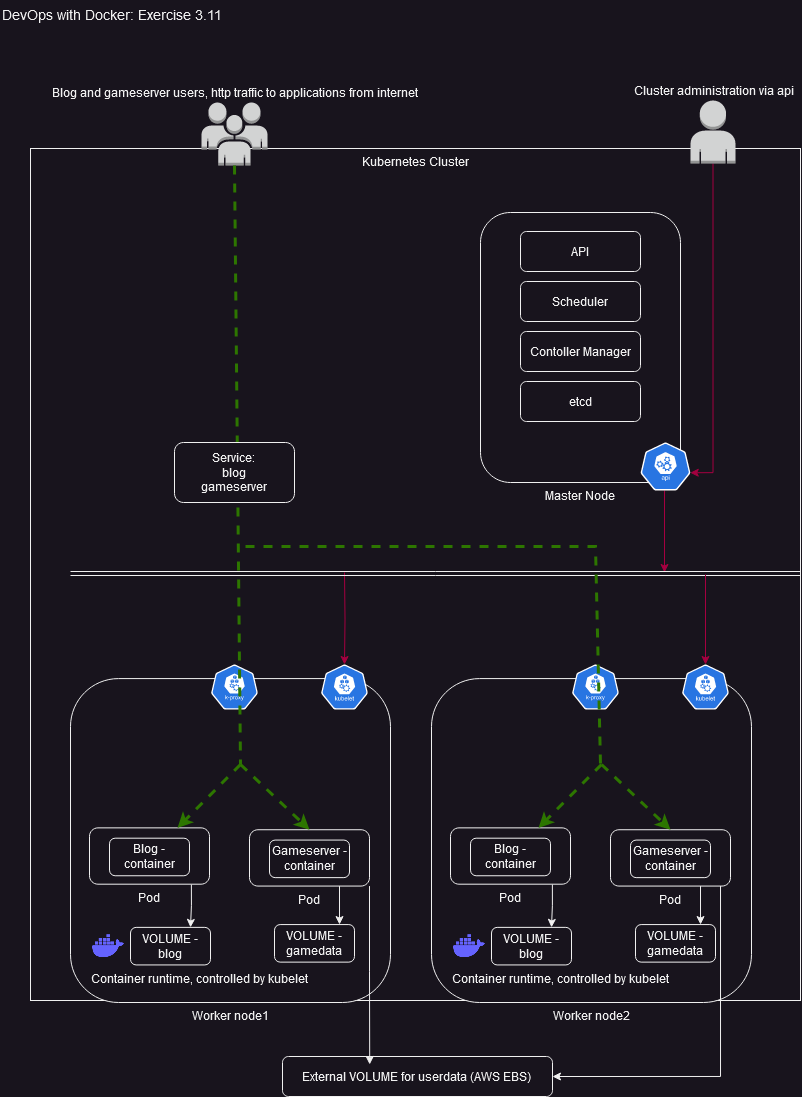

The diagram above was exported from draw.io. Its source (the exported page's mxGraphModel, read from the mxfile embedded in the PNG):
<mxGraphModel dx="1783" dy="1013" grid="0" gridSize="10" guides="1" tooltips="1" connect="1" arrows="1" fold="1" page="1" pageScale="1" pageWidth="827" pageHeight="1169" math="0" shadow="0">
  <root>
    <mxCell id="0" />
    <mxCell id="1" parent="0" />
    <mxCell id="HZlBNXC_4x1dJygbH-n3-1" value="Kubernetes Cluster" style="rounded=0;whiteSpace=wrap;html=1;align=center;verticalAlign=top;movable=0;resizable=0;rotatable=0;deletable=0;editable=0;locked=1;connectable=0;" vertex="1" parent="1">
      <mxGeometry x="30" y="158" width="770" height="852" as="geometry" />
    </mxCell>
    <mxCell id="HZlBNXC_4x1dJygbH-n3-2" value="DevOps with Docker: Exercise 3.11" style="text;whiteSpace=wrap;html=1;fontSize=14;" vertex="1" parent="1">
      <mxGeometry y="10" width="320" height="30" as="geometry" />
    </mxCell>
    <mxCell id="HZlBNXC_4x1dJygbH-n3-61" style="edgeStyle=orthogonalEdgeStyle;rounded=0;orthogonalLoop=1;jettySize=auto;html=1;exitX=0.5;exitY=1;exitDx=0;exitDy=0;exitPerimeter=0;entryX=0.995;entryY=0.63;entryDx=0;entryDy=0;entryPerimeter=0;fillColor=#d80073;strokeColor=#A50040;" edge="1" parent="1" source="HZlBNXC_4x1dJygbH-n3-93" target="HZlBNXC_4x1dJygbH-n3-43">
      <mxGeometry relative="1" as="geometry">
        <mxPoint x="729.5000000000002" y="184" as="sourcePoint" />
      </mxGeometry>
    </mxCell>
    <mxCell id="HZlBNXC_4x1dJygbH-n3-20" value="Master Node" style="rounded=1;whiteSpace=wrap;html=1;labelPosition=center;verticalLabelPosition=bottom;align=center;verticalAlign=top;" vertex="1" parent="1">
      <mxGeometry x="480" y="222" width="200" height="270" as="geometry" />
    </mxCell>
    <mxCell id="HZlBNXC_4x1dJygbH-n3-29" value="API" style="rounded=1;whiteSpace=wrap;html=1;" vertex="1" parent="1">
      <mxGeometry x="520" y="241" width="120" height="40" as="geometry" />
    </mxCell>
    <mxCell id="HZlBNXC_4x1dJygbH-n3-30" value="Scheduler" style="rounded=1;whiteSpace=wrap;html=1;" vertex="1" parent="1">
      <mxGeometry x="520" y="291" width="120" height="40" as="geometry" />
    </mxCell>
    <mxCell id="HZlBNXC_4x1dJygbH-n3-31" value="Contoller Manager" style="rounded=1;whiteSpace=wrap;html=1;" vertex="1" parent="1">
      <mxGeometry x="520" y="341" width="120" height="40" as="geometry" />
    </mxCell>
    <mxCell id="HZlBNXC_4x1dJygbH-n3-32" value="etcd" style="rounded=1;whiteSpace=wrap;html=1;" vertex="1" parent="1">
      <mxGeometry x="520" y="391" width="120" height="40" as="geometry" />
    </mxCell>
    <mxCell id="HZlBNXC_4x1dJygbH-n3-49" style="rounded=0;orthogonalLoop=1;jettySize=auto;html=1;exitX=0.5;exitY=1;exitDx=0;exitDy=0;exitPerimeter=0;fontColor=#FFFFFF;fillColor=#d80073;strokeColor=#A50040;" edge="1" parent="1">
      <mxGeometry relative="1" as="geometry">
        <mxPoint x="664" y="582" as="targetPoint" />
        <mxPoint x="664" y="500" as="sourcePoint" />
      </mxGeometry>
    </mxCell>
    <mxCell id="HZlBNXC_4x1dJygbH-n3-43" value="" style="sketch=0;html=1;dashed=0;whitespace=wrap;fillColor=#2875E2;strokeColor=#ffffff;points=[[0.005,0.63,0],[0.1,0.2,0],[0.9,0.2,0],[0.5,0,0],[0.995,0.63,0],[0.72,0.99,0],[0.5,1,0],[0.28,0.99,0]];verticalLabelPosition=bottom;align=center;verticalAlign=top;shape=mxgraph.kubernetes.icon;prIcon=api" vertex="1" parent="1">
      <mxGeometry x="640" y="452" width="50" height="48" as="geometry" />
    </mxCell>
    <mxCell id="HZlBNXC_4x1dJygbH-n3-51" style="edgeStyle=orthogonalEdgeStyle;rounded=0;orthogonalLoop=1;jettySize=auto;html=1;entryX=0.5;entryY=0;entryDx=0;entryDy=0;entryPerimeter=0;fillColor=#d80073;strokeColor=#A50040;" edge="1" parent="1" target="HZlBNXC_4x1dJygbH-n3-46">
      <mxGeometry relative="1" as="geometry">
        <mxPoint x="344" y="582" as="sourcePoint" />
      </mxGeometry>
    </mxCell>
    <mxCell id="HZlBNXC_4x1dJygbH-n3-48" value="" style="shape=link;html=1;rounded=0;" edge="1" parent="1">
      <mxGeometry width="100" relative="1" as="geometry">
        <mxPoint x="70" y="583" as="sourcePoint" />
        <mxPoint x="800" y="583" as="targetPoint" />
      </mxGeometry>
    </mxCell>
    <mxCell id="HZlBNXC_4x1dJygbH-n3-72" value="" style="group" vertex="1" connectable="0" parent="1">
      <mxGeometry x="70" y="674" width="320" height="338" as="geometry" />
    </mxCell>
    <mxCell id="HZlBNXC_4x1dJygbH-n3-3" value="Worker node1" style="rounded=1;whiteSpace=wrap;html=1;labelPosition=center;verticalLabelPosition=bottom;align=center;verticalAlign=top;" vertex="1" parent="HZlBNXC_4x1dJygbH-n3-72">
      <mxGeometry y="14.083333333333334" width="320" height="323.9166666666667" as="geometry" />
    </mxCell>
    <mxCell id="HZlBNXC_4x1dJygbH-n3-15" value="&lt;div&gt;VOLUME - &lt;br&gt;&lt;/div&gt;&lt;div&gt;gamedata&lt;br&gt;&lt;/div&gt;" style="rounded=1;whiteSpace=wrap;html=1;" vertex="1" parent="HZlBNXC_4x1dJygbH-n3-72">
      <mxGeometry x="204" y="260.0722222222222" width="80" height="37.55555555555556" as="geometry" />
    </mxCell>
    <mxCell id="HZlBNXC_4x1dJygbH-n3-45" value="" style="sketch=0;html=1;dashed=0;whitespace=wrap;fillColor=#2875E2;strokeColor=#ffffff;points=[[0.005,0.63,0],[0.1,0.2,0],[0.9,0.2,0],[0.5,0,0],[0.995,0.63,0],[0.72,0.99,0],[0.5,1,0],[0.28,0.99,0]];verticalLabelPosition=bottom;align=center;verticalAlign=top;shape=mxgraph.kubernetes.icon;prIcon=k_proxy" vertex="1" parent="HZlBNXC_4x1dJygbH-n3-72">
      <mxGeometry x="139" width="50" height="45.06666666666666" as="geometry" />
    </mxCell>
    <mxCell id="HZlBNXC_4x1dJygbH-n3-46" value="" style="sketch=0;html=1;dashed=0;whitespace=wrap;fillColor=#2875E2;strokeColor=#ffffff;points=[[0.005,0.63,0],[0.1,0.2,0],[0.9,0.2,0],[0.5,0,0],[0.995,0.63,0],[0.72,0.99,0],[0.5,1,0],[0.28,0.99,0]];verticalLabelPosition=bottom;align=center;verticalAlign=top;shape=mxgraph.kubernetes.icon;prIcon=kubelet" vertex="1" parent="HZlBNXC_4x1dJygbH-n3-72">
      <mxGeometry x="249" width="50" height="45.06666666666666" as="geometry" />
    </mxCell>
    <mxCell id="HZlBNXC_4x1dJygbH-n3-55" value="Container runtime, controlled by kubelet" style="shape=image;html=1;verticalAlign=top;verticalLabelPosition=bottom;labelBackgroundColor=none;imageAspect=0;aspect=fixed;image=https://cdn1.iconfinder.com/data/icons/unicons-line-vol-3/24/docker-128.png;align=left;" vertex="1" parent="HZlBNXC_4x1dJygbH-n3-72">
      <mxGeometry x="19" y="262.8888888888889" width="38.49444444444445" height="38.49444444444445" as="geometry" />
    </mxCell>
    <mxCell id="HZlBNXC_4x1dJygbH-n3-57" value="" style="group" vertex="1" connectable="0" parent="HZlBNXC_4x1dJygbH-n3-72">
      <mxGeometry x="19" y="165.24444444444444" width="120" height="56.333333333333336" as="geometry" />
    </mxCell>
    <mxCell id="HZlBNXC_4x1dJygbH-n3-4" value="Pod" style="rounded=1;whiteSpace=wrap;html=1;labelPosition=center;verticalLabelPosition=bottom;align=center;verticalAlign=top;" vertex="1" parent="HZlBNXC_4x1dJygbH-n3-57">
      <mxGeometry y="-1.8777777777777778" width="120" height="56.333333333333336" as="geometry" />
    </mxCell>
    <mxCell id="HZlBNXC_4x1dJygbH-n3-5" value="Blog - container" style="rounded=1;whiteSpace=wrap;html=1;" vertex="1" parent="HZlBNXC_4x1dJygbH-n3-57">
      <mxGeometry x="20" y="8.45" width="80" height="37.55555555555556" as="geometry" />
    </mxCell>
    <mxCell id="HZlBNXC_4x1dJygbH-n3-58" value="" style="group" vertex="1" connectable="0" parent="HZlBNXC_4x1dJygbH-n3-72">
      <mxGeometry x="179" y="167.12222222222223" width="120" height="56.333333333333336" as="geometry" />
    </mxCell>
    <mxCell id="HZlBNXC_4x1dJygbH-n3-9" value="Pod" style="rounded=1;whiteSpace=wrap;html=1;labelPosition=center;verticalLabelPosition=bottom;align=center;verticalAlign=top;" vertex="1" parent="HZlBNXC_4x1dJygbH-n3-58">
      <mxGeometry y="-1.8777777777777778" width="120" height="56.333333333333336" as="geometry" />
    </mxCell>
    <mxCell id="HZlBNXC_4x1dJygbH-n3-11" value="Gameserver - container" style="rounded=1;whiteSpace=wrap;html=1;" vertex="1" parent="HZlBNXC_4x1dJygbH-n3-58">
      <mxGeometry x="20" y="8.45" width="80" height="37.55555555555556" as="geometry" />
    </mxCell>
    <mxCell id="HZlBNXC_4x1dJygbH-n3-41" style="edgeStyle=orthogonalEdgeStyle;rounded=0;orthogonalLoop=1;jettySize=auto;html=1;exitX=0.75;exitY=1;exitDx=0;exitDy=0;entryX=0.813;entryY=0;entryDx=0;entryDy=0;entryPerimeter=0;" edge="1" parent="HZlBNXC_4x1dJygbH-n3-72" source="HZlBNXC_4x1dJygbH-n3-9" target="HZlBNXC_4x1dJygbH-n3-15">
      <mxGeometry relative="1" as="geometry" />
    </mxCell>
    <mxCell id="HZlBNXC_4x1dJygbH-n3-104" value="&lt;div&gt;VOLUME - &lt;br&gt;&lt;/div&gt;&lt;div&gt;blog&lt;br&gt;&lt;/div&gt;" style="rounded=1;whiteSpace=wrap;html=1;" vertex="1" parent="HZlBNXC_4x1dJygbH-n3-72">
      <mxGeometry x="60" y="262.8888888888889" width="80" height="37.55555555555556" as="geometry" />
    </mxCell>
    <mxCell id="HZlBNXC_4x1dJygbH-n3-105" style="edgeStyle=orthogonalEdgeStyle;rounded=0;orthogonalLoop=1;jettySize=auto;html=1;exitX=0.849;exitY=1.006;exitDx=0;exitDy=0;entryX=0.75;entryY=0;entryDx=0;entryDy=0;exitPerimeter=0;" edge="1" parent="HZlBNXC_4x1dJygbH-n3-72" source="HZlBNXC_4x1dJygbH-n3-4" target="HZlBNXC_4x1dJygbH-n3-104">
      <mxGeometry relative="1" as="geometry" />
    </mxCell>
    <mxCell id="HZlBNXC_4x1dJygbH-n3-92" value="Blog and gameserver users, http traffic to applications from internet" style="outlineConnect=0;dashed=0;verticalLabelPosition=top;verticalAlign=bottom;align=center;html=1;shape=mxgraph.aws3.users;fillColor=#D2D3D3;gradientColor=none;labelPosition=center;" vertex="1" parent="1">
      <mxGeometry x="201" y="112" width="66" height="63" as="geometry" />
    </mxCell>
    <mxCell id="HZlBNXC_4x1dJygbH-n3-93" value="Cluster administration via api" style="outlineConnect=0;dashed=0;verticalLabelPosition=top;verticalAlign=bottom;align=center;html=1;shape=mxgraph.aws3.user;fillColor=#D2D3D3;gradientColor=none;labelPosition=center;" vertex="1" parent="1">
      <mxGeometry x="690" y="110" width="45" height="63" as="geometry" />
    </mxCell>
    <mxCell id="HZlBNXC_4x1dJygbH-n3-98" value="" style="endArrow=none;dashed=1;html=1;rounded=0;fillColor=#60a917;strokeColor=#2D7600;strokeWidth=3;endFill=0;exitX=0.5;exitY=1;exitDx=0;exitDy=0;exitPerimeter=0;" edge="1" parent="1" source="HZlBNXC_4x1dJygbH-n3-92">
      <mxGeometry width="50" height="50" relative="1" as="geometry">
        <mxPoint x="330" y="665" as="sourcePoint" />
        <mxPoint x="240" y="774" as="targetPoint" />
        <Array as="points" />
      </mxGeometry>
    </mxCell>
    <mxCell id="HZlBNXC_4x1dJygbH-n3-100" value="&lt;div&gt;External VOLUME for userdata (AWS EBS)&lt;br&gt;&lt;/div&gt;" style="rounded=1;whiteSpace=wrap;html=1;" vertex="1" parent="1">
      <mxGeometry x="282" y="1066" width="270" height="40" as="geometry" />
    </mxCell>
    <mxCell id="HZlBNXC_4x1dJygbH-n3-101" style="edgeStyle=orthogonalEdgeStyle;rounded=0;orthogonalLoop=1;jettySize=auto;html=1;exitX=1;exitY=1;exitDx=0;exitDy=0;entryX=0.323;entryY=0.2;entryDx=0;entryDy=0;entryPerimeter=0;" edge="1" parent="1" source="HZlBNXC_4x1dJygbH-n3-9" target="HZlBNXC_4x1dJygbH-n3-100">
      <mxGeometry relative="1" as="geometry" />
    </mxCell>
    <mxCell id="HZlBNXC_4x1dJygbH-n3-109" value="Service:&lt;br&gt;blog&lt;br&gt;gameserver" style="rounded=1;whiteSpace=wrap;html=1;" vertex="1" parent="1">
      <mxGeometry x="174" y="452" width="120" height="60" as="geometry" />
    </mxCell>
    <mxCell id="HZlBNXC_4x1dJygbH-n3-118" value="" style="endArrow=classic;dashed=1;html=1;rounded=0;exitX=0.5;exitY=0;exitDx=0;exitDy=0;strokeWidth=3;endFill=1;entryX=0.5;entryY=0;entryDx=0;entryDy=0;fillColor=#60a917;strokeColor=#2D7600;" edge="1" parent="1" target="HZlBNXC_4x1dJygbH-n3-9">
      <mxGeometry width="50" height="50" relative="1" as="geometry">
        <mxPoint x="240" y="774" as="sourcePoint" />
        <mxPoint x="480" y="834" as="targetPoint" />
      </mxGeometry>
    </mxCell>
    <mxCell id="HZlBNXC_4x1dJygbH-n3-119" value="" style="endArrow=classic;dashed=1;html=1;rounded=0;strokeWidth=3;endFill=1;fillColor=#60a917;strokeColor=#2D7600;" edge="1" parent="1" target="HZlBNXC_4x1dJygbH-n3-4">
      <mxGeometry width="50" height="50" relative="1" as="geometry">
        <mxPoint x="240" y="774" as="sourcePoint" />
        <mxPoint x="480" y="834" as="targetPoint" />
      </mxGeometry>
    </mxCell>
    <mxCell id="HZlBNXC_4x1dJygbH-n3-139" value="" style="group" vertex="1" connectable="0" parent="1">
      <mxGeometry x="431" y="674" width="320" height="338" as="geometry" />
    </mxCell>
    <mxCell id="HZlBNXC_4x1dJygbH-n3-140" value="Worker node2" style="rounded=1;whiteSpace=wrap;html=1;labelPosition=center;verticalLabelPosition=bottom;align=center;verticalAlign=top;" vertex="1" parent="HZlBNXC_4x1dJygbH-n3-139">
      <mxGeometry y="14.083333333333334" width="320" height="323.9166666666667" as="geometry" />
    </mxCell>
    <mxCell id="HZlBNXC_4x1dJygbH-n3-141" value="&lt;div&gt;VOLUME - &lt;br&gt;&lt;/div&gt;&lt;div&gt;gamedata&lt;br&gt;&lt;/div&gt;" style="rounded=1;whiteSpace=wrap;html=1;" vertex="1" parent="HZlBNXC_4x1dJygbH-n3-139">
      <mxGeometry x="204" y="260.0722222222222" width="80" height="37.55555555555556" as="geometry" />
    </mxCell>
    <mxCell id="HZlBNXC_4x1dJygbH-n3-142" value="" style="sketch=0;html=1;dashed=0;whitespace=wrap;fillColor=#2875E2;strokeColor=#ffffff;points=[[0.005,0.63,0],[0.1,0.2,0],[0.9,0.2,0],[0.5,0,0],[0.995,0.63,0],[0.72,0.99,0],[0.5,1,0],[0.28,0.99,0]];verticalLabelPosition=bottom;align=center;verticalAlign=top;shape=mxgraph.kubernetes.icon;prIcon=k_proxy" vertex="1" parent="HZlBNXC_4x1dJygbH-n3-139">
      <mxGeometry x="139" width="50" height="45.06666666666666" as="geometry" />
    </mxCell>
    <mxCell id="HZlBNXC_4x1dJygbH-n3-143" value="" style="sketch=0;html=1;dashed=0;whitespace=wrap;fillColor=#2875E2;strokeColor=#ffffff;points=[[0.005,0.63,0],[0.1,0.2,0],[0.9,0.2,0],[0.5,0,0],[0.995,0.63,0],[0.72,0.99,0],[0.5,1,0],[0.28,0.99,0]];verticalLabelPosition=bottom;align=center;verticalAlign=top;shape=mxgraph.kubernetes.icon;prIcon=kubelet" vertex="1" parent="HZlBNXC_4x1dJygbH-n3-139">
      <mxGeometry x="249" width="50" height="45.06666666666666" as="geometry" />
    </mxCell>
    <mxCell id="HZlBNXC_4x1dJygbH-n3-144" value="Container runtime, controlled by kubelet" style="shape=image;html=1;verticalAlign=top;verticalLabelPosition=bottom;labelBackgroundColor=none;imageAspect=0;aspect=fixed;image=https://cdn1.iconfinder.com/data/icons/unicons-line-vol-3/24/docker-128.png;align=left;" vertex="1" parent="HZlBNXC_4x1dJygbH-n3-139">
      <mxGeometry x="19" y="262.8888888888889" width="38.49444444444445" height="38.49444444444445" as="geometry" />
    </mxCell>
    <mxCell id="HZlBNXC_4x1dJygbH-n3-145" value="" style="group" vertex="1" connectable="0" parent="HZlBNXC_4x1dJygbH-n3-139">
      <mxGeometry x="19" y="165.24444444444444" width="120" height="56.333333333333336" as="geometry" />
    </mxCell>
    <mxCell id="HZlBNXC_4x1dJygbH-n3-146" value="Pod" style="rounded=1;whiteSpace=wrap;html=1;labelPosition=center;verticalLabelPosition=bottom;align=center;verticalAlign=top;" vertex="1" parent="HZlBNXC_4x1dJygbH-n3-145">
      <mxGeometry y="-1.8777777777777778" width="120" height="56.333333333333336" as="geometry" />
    </mxCell>
    <mxCell id="HZlBNXC_4x1dJygbH-n3-147" value="Blog - container" style="rounded=1;whiteSpace=wrap;html=1;" vertex="1" parent="HZlBNXC_4x1dJygbH-n3-145">
      <mxGeometry x="20" y="8.45" width="80" height="37.55555555555556" as="geometry" />
    </mxCell>
    <mxCell id="HZlBNXC_4x1dJygbH-n3-148" value="" style="group" vertex="1" connectable="0" parent="HZlBNXC_4x1dJygbH-n3-139">
      <mxGeometry x="179" y="167.12222222222223" width="120" height="56.333333333333336" as="geometry" />
    </mxCell>
    <mxCell id="HZlBNXC_4x1dJygbH-n3-149" value="Pod" style="rounded=1;whiteSpace=wrap;html=1;labelPosition=center;verticalLabelPosition=bottom;align=center;verticalAlign=top;" vertex="1" parent="HZlBNXC_4x1dJygbH-n3-148">
      <mxGeometry y="-1.8777777777777778" width="120" height="56.333333333333336" as="geometry" />
    </mxCell>
    <mxCell id="HZlBNXC_4x1dJygbH-n3-150" value="Gameserver - container" style="rounded=1;whiteSpace=wrap;html=1;" vertex="1" parent="HZlBNXC_4x1dJygbH-n3-148">
      <mxGeometry x="20" y="8.45" width="80" height="37.55555555555556" as="geometry" />
    </mxCell>
    <mxCell id="HZlBNXC_4x1dJygbH-n3-151" style="edgeStyle=orthogonalEdgeStyle;rounded=0;orthogonalLoop=1;jettySize=auto;html=1;exitX=0.75;exitY=1;exitDx=0;exitDy=0;entryX=0.813;entryY=0;entryDx=0;entryDy=0;entryPerimeter=0;" edge="1" parent="HZlBNXC_4x1dJygbH-n3-139" source="HZlBNXC_4x1dJygbH-n3-149" target="HZlBNXC_4x1dJygbH-n3-141">
      <mxGeometry relative="1" as="geometry" />
    </mxCell>
    <mxCell id="HZlBNXC_4x1dJygbH-n3-152" value="&lt;div&gt;VOLUME - &lt;br&gt;&lt;/div&gt;&lt;div&gt;blog&lt;br&gt;&lt;/div&gt;" style="rounded=1;whiteSpace=wrap;html=1;" vertex="1" parent="HZlBNXC_4x1dJygbH-n3-139">
      <mxGeometry x="60" y="262.8888888888889" width="80" height="37.55555555555556" as="geometry" />
    </mxCell>
    <mxCell id="HZlBNXC_4x1dJygbH-n3-153" style="edgeStyle=orthogonalEdgeStyle;rounded=0;orthogonalLoop=1;jettySize=auto;html=1;exitX=0.849;exitY=1.006;exitDx=0;exitDy=0;entryX=0.75;entryY=0;entryDx=0;entryDy=0;exitPerimeter=0;" edge="1" parent="HZlBNXC_4x1dJygbH-n3-139" source="HZlBNXC_4x1dJygbH-n3-146" target="HZlBNXC_4x1dJygbH-n3-152">
      <mxGeometry relative="1" as="geometry" />
    </mxCell>
    <mxCell id="HZlBNXC_4x1dJygbH-n3-154" value="" style="endArrow=classic;dashed=1;html=1;rounded=0;exitX=0.5;exitY=0;exitDx=0;exitDy=0;strokeWidth=3;endFill=1;entryX=0.5;entryY=0;entryDx=0;entryDy=0;fillColor=#60a917;strokeColor=#2D7600;" edge="1" parent="1" target="HZlBNXC_4x1dJygbH-n3-149">
      <mxGeometry width="50" height="50" relative="1" as="geometry">
        <mxPoint x="601" y="774" as="sourcePoint" />
        <mxPoint x="841" y="834" as="targetPoint" />
      </mxGeometry>
    </mxCell>
    <mxCell id="HZlBNXC_4x1dJygbH-n3-155" value="" style="endArrow=classic;dashed=1;html=1;rounded=0;strokeWidth=3;endFill=1;fillColor=#60a917;strokeColor=#2D7600;" edge="1" parent="1" target="HZlBNXC_4x1dJygbH-n3-146">
      <mxGeometry width="50" height="50" relative="1" as="geometry">
        <mxPoint x="601" y="774" as="sourcePoint" />
        <mxPoint x="841" y="834" as="targetPoint" />
      </mxGeometry>
    </mxCell>
    <mxCell id="HZlBNXC_4x1dJygbH-n3-99" value="" style="endArrow=none;dashed=1;html=1;rounded=0;exitX=0.7;exitY=0.139;exitDx=0;exitDy=0;exitPerimeter=0;strokeWidth=3;endFill=0;fillColor=#60a917;strokeColor=#2D7600;" edge="1" parent="1">
      <mxGeometry width="50" height="50" relative="1" as="geometry">
        <mxPoint x="245" y="556" as="sourcePoint" />
        <mxPoint x="600" y="774" as="targetPoint" />
        <Array as="points">
          <mxPoint x="595" y="556" />
        </Array>
      </mxGeometry>
    </mxCell>
    <mxCell id="aNJpdvHtjKHi667cwxjO-1" style="rounded=0;orthogonalLoop=1;jettySize=auto;html=1;fontColor=#FFFFFF;fillColor=#d80073;strokeColor=#A50040;entryX=0.5;entryY=0;entryDx=0;entryDy=0;entryPerimeter=0;" edge="1" parent="1" target="HZlBNXC_4x1dJygbH-n3-143">
      <mxGeometry relative="1" as="geometry">
        <mxPoint x="700" y="686" as="targetPoint" />
        <mxPoint x="705" y="584" as="sourcePoint" />
      </mxGeometry>
    </mxCell>
    <mxCell id="HZlBNXC_4x1dJygbH-n3-103" style="edgeStyle=orthogonalEdgeStyle;rounded=0;orthogonalLoop=1;jettySize=auto;html=1;entryX=1;entryY=0.5;entryDx=0;entryDy=0;" edge="1" parent="1" source="HZlBNXC_4x1dJygbH-n3-149" target="HZlBNXC_4x1dJygbH-n3-100">
      <mxGeometry relative="1" as="geometry">
        <mxPoint x="604" y="890" as="sourcePoint" />
        <Array as="points">
          <mxPoint x="720" y="1086" />
        </Array>
      </mxGeometry>
    </mxCell>
  </root>
</mxGraphModel>